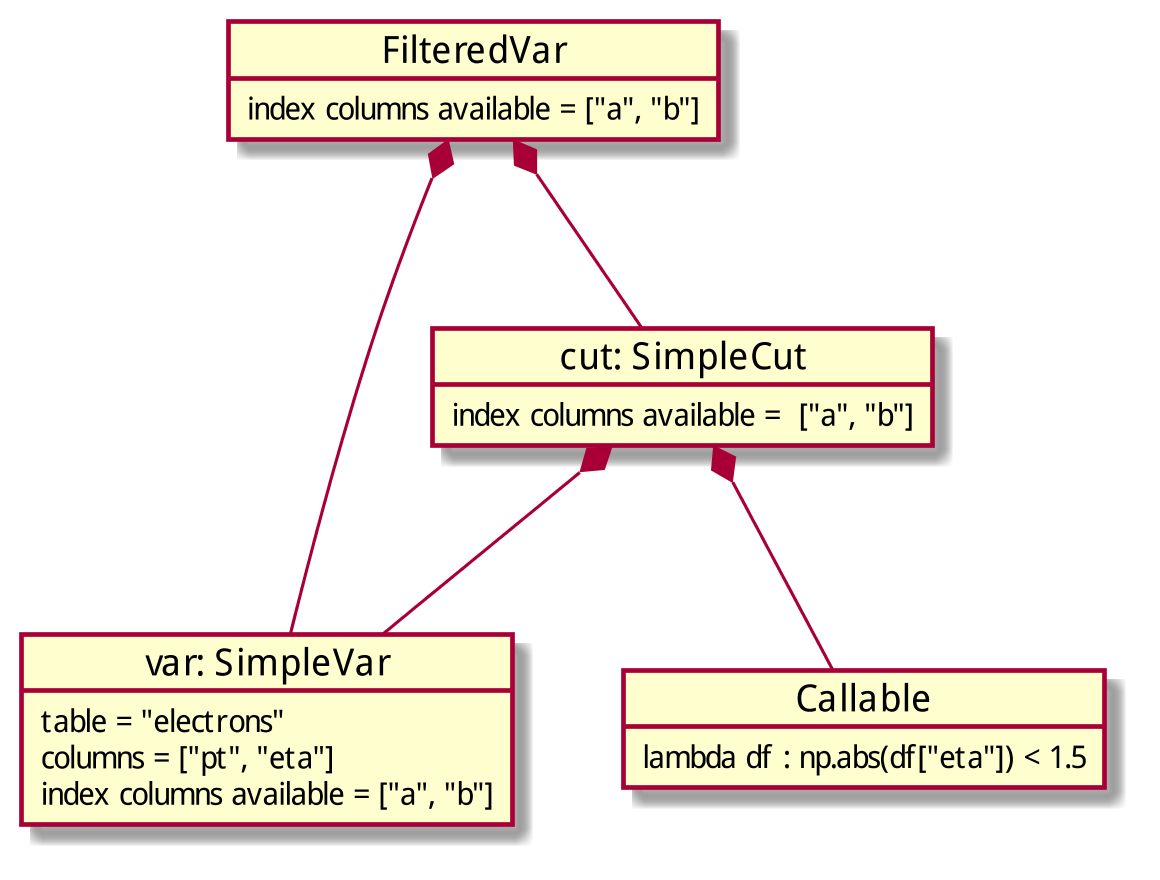

The diagram above was rendered by PlantUML. Its source (embedded in the PNG):
@startuml
skinparam dpi 300

object "var: SimpleVar" as var {
  table = "electrons"
  columns = ["pt", "eta"]
  index columns available = ["a", "b"]
}

object "cut: SimpleCut" as cut {
  index columns available =  ["a", "b"]
}

object "FilteredVar" as fv {
  index columns available = ["a", "b"]
}

object "Callable" as pred {
 lambda df : np.abs(df["eta"]) < 1.5
}

cut *-- var
cut *-- pred
fv *-- var
fv *-- cut

@enduml